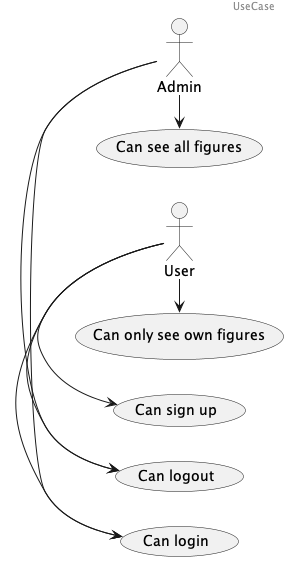

The diagram above was rendered by PlantUML. Its source (embedded in the PNG):
@startuml Timesheet usecase

header UseCase

:Admin:
:User:

left to right direction
Admin -> (Can login)
Admin -> (Can logout)
Admin -> (Can see all figures)

User -> (Can login)
User -> (Can logout)
User -> (Can sign up)
User -> (Can only see own figures)


@enduml